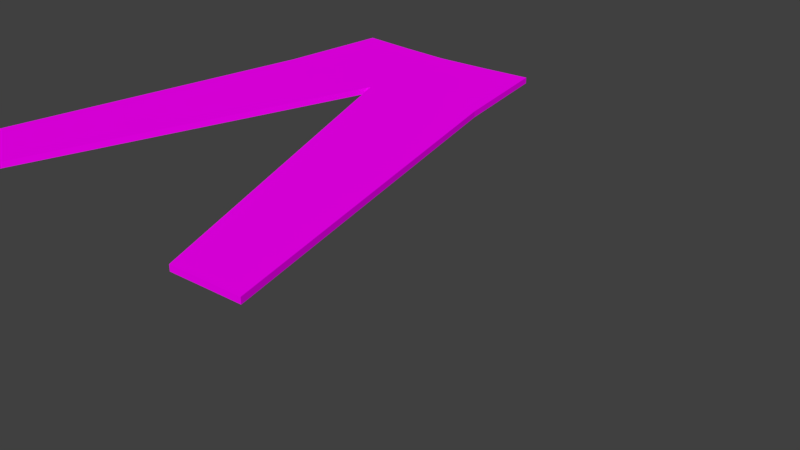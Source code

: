 # Source: pants.blend  (saved by Blender 2.79.0; exported with 4.5.12 LTS)
import bpy
from mathutils import Matrix  # noqa: F401  (used for matrix-valued properties, if any)

bpy.ops.wm.read_factory_settings(use_empty=True)
scene = bpy.context.scene
scene.name = 'Scene'

# ---- collections
col_collection_1 = bpy.data.collections.new('Collection 1'); scene.collection.children.link(col_collection_1)

# ---- images (referenced by path relative to the original .blend; pixels are not part of the script)
import os
ASSET_DIR = os.environ.get("B2B_ASSET_DIR", "")  # directory of the original .blend (textures are referenced by path, not embedded)
HERE = os.path.dirname(os.path.abspath(__file__))  # packed textures are extracted next to this script under _unpacked/

def load_image(name, relpath, width, height, colorspace="sRGB"):
    """Load a texture the original file referenced (path relative to the .blend, or extracted next to this script)."""
    p = next((c for c in (os.path.join(HERE, relpath), os.path.join(ASSET_DIR, relpath)) if relpath and os.path.exists(c)), "")
    if p:
        img = bpy.data.images.load(p, check_existing=True)
        img.name = name
    else:  # same state as the original file: an image datablock whose file is absent (Cycles renders it pink)
        img = bpy.data.images.new(name, width, height)
        img.source = "FILE"
        img.filepath = "//" + (relpath or name)
    img.colorspace_settings.name = colorspace
    return img
img_pants = load_image('pants', 'pants.png', 1024, 1024, 'sRGB')

# ---- materials (node trees are filled in below, after node groups)
mat_pants = bpy.data.materials.new('pants')
mat_pants.alpha_threshold = 0.0
mat_pants.roughness = 0.5

# ---- material node trees
mat_pants.use_nodes = True; mat_pants.node_tree.nodes.clear()
_N = mat_pants.node_tree.nodes; _L = mat_pants.node_tree.links
n0 = _N.new('ShaderNodeOutputMaterial'); n0.name = 'Material Output'; n0.location = (300, 300)
n1 = _N.new('ShaderNodeBsdfDiffuse'); n1.name = 'Diffuse BSDF'; n1.location = (10, 300)
n2 = _N.new('ShaderNodeTexImage'); n2.name = 'Image Texture'; n2.location = (-180, 300)
n2.width = 140
n2.image = img_pants
_L.new(n1.outputs[0], n0.inputs[0])
_L.new(n2.outputs[0], n1.inputs[0])
n0.is_active_output = True

# ---- world
world_world = bpy.data.worlds.new('World'); scene.world = world_world
world_world.color = (0.05088, 0.05088, 0.05088)
world_world.use_sun_shadow = False
world_world.sun_shadow_jitter_overblur = 0.0
world_world.cycles.sampling_method = 'MANUAL'

# ---- meshes
me_plane_001 = bpy.data.meshes.new('Plane.001')
me_plane_001.from_pydata([(-0.9972, 0.7103, 0.0), (-0.5, 0.6572, 0.0), (-0.8669, 1.628, 0.0), (-0.4334, 1.593, 0.0), (0.0, 0.6041, 0.0), (0.0, 1.569, 0.0), (-1.683, -2.427, 0.0), (-1.381, -2.432, 0.0), (-1.079, -2.438, 0.0), (0.9972, 0.7103, 0.0), (0.5, 0.6572, 0.0), (0.8669, 1.628, 0.0), (0.4334, 1.593, 0.0), (-0.8834, 1.512, 0.0), (-0.4419, 1.474, 0.0), (1.683, -2.427, 0.0), (1.381, -2.432, 0.0), (1.079, -2.438, 0.0), (0.0, 1.447, 0.0), (0.8834, 1.512, 0.0), (0.4419, 1.474, 0.0), (-0.9972, 0.7103, 0.05041), (-0.5, 0.6572, 0.05041), (-0.8669, 1.628, 0.05041), (-0.4334, 1.593, 0.05041), (0.0, 0.6041, 0.05041), (0.0, 1.569, 0.05041), (-1.683, -2.427, 0.05041), (-1.381, -2.432, 0.05041), (-1.079, -2.438, 0.05041), (0.9972, 0.7103, 0.05041), (0.5, 0.6572, 0.05041), (0.8669, 1.628, 0.05041), (0.4334, 1.593, 0.05041), (-0.8834, 1.512, 0.05041), (-0.4419, 1.474, 0.05041), (1.683, -2.427, 0.05041), (1.381, -2.432, 0.05041), (1.079, -2.438, 0.05041), (0.0, 1.447, 0.05041), (0.8834, 1.512, 0.05041), (0.4419, 1.474, 0.05041), (-0.9403, -0.8876, 0.0), (-0.5393, -0.9171, 0.0), (-1.34, -0.8581, 0.0), (-0.9403, -0.8876, 0.05041), (-0.5393, -0.9171, 0.05041), (-1.34, -0.8581, 0.05041), (0.5393, -0.9171, 0.0), (0.9403, -0.8876, 0.0), (1.34, -0.8581, 0.0), (0.5393, -0.9171, 0.05041), (0.9403, -0.8876, 0.05041), (1.34, -0.8581, 0.05041)], [], [(13, 2, 3, 14), (14, 3, 5, 18), (43, 8, 7, 42), (42, 7, 6, 44), (19, 20, 12, 11), (20, 18, 5, 12), (48, 49, 16, 17), (49, 50, 15, 16), (10, 4, 18, 20), (9, 10, 20, 19), (1, 14, 18, 4), (0, 13, 14, 1), (34, 35, 24, 23), (35, 39, 26, 24), (46, 45, 28, 29), (45, 47, 27, 28), (40, 32, 33, 41), (41, 33, 26, 39), (51, 38, 37, 52), (52, 37, 36, 53), (31, 41, 39, 25), (30, 40, 41, 31), (22, 25, 39, 35), (21, 22, 35, 34), (50, 53, 36, 15), (5, 26, 33, 12), (48, 51, 25, 4), (43, 46, 29, 8), (13, 34, 23, 2), (2, 23, 24, 3), (44, 47, 21, 0), (11, 32, 40, 19), (15, 36, 37, 16), (19, 40, 30, 9), (3, 24, 26, 5), (16, 37, 38, 17), (7, 28, 27, 6), (0, 21, 34, 13), (12, 33, 32, 11), (8, 29, 28, 7), (6, 27, 47, 44), (4, 25, 46, 43), (22, 21, 47, 45), (25, 22, 45, 46), (1, 42, 44, 0), (4, 43, 42, 1), (17, 38, 51, 48), (9, 30, 53, 50), (31, 52, 53, 30), (25, 51, 52, 31), (10, 9, 50, 49), (4, 10, 49, 48)])
_uv = me_plane_001.uv_layers.new(name='UVMap')
_uv.uv.foreach_set('vector', [0.8933, 0.8841, 0.8866, 0.9068, 0.8013, 0.8872, 0.8064, 0.8637, 0.8064, 0.8637, 0.8013, 0.8872, 0.7156, 0.8699, 0.7191, 0.8454, 0.6001, 0.4435, 0.6754, 0.2289, 0.7172, 0.2297, 0.6537, 0.4439, 0.6537, 0.4439, 0.7172, 0.2297, 0.7591, 0.2305, 0.7071, 0.4443, 0.5412, 0.8327, 0.6303, 0.838, 0.6285, 0.862, 0.5411, 0.8564, 0.6303, 0.838, 0.7191, 0.8454, 0.7156, 0.8699, 0.6285, 0.862, 0.4507, 0.4435, 0.3971, 0.4439, 0.3346, 0.2297, 0.3764, 0.2289, 0.3971, 0.4439, 0.3437, 0.4443, 0.2927, 0.2305, 0.3346, 0.2297, 0.4596, 0.6581, 0.5249, 0.6581, 0.5249, 0.772, 0.4596, 0.772, 0.3946, 0.6581, 0.4596, 0.6581, 0.4596, 0.772, 0.3946, 0.772, 0.5901, 0.6581, 0.5901, 0.772, 0.5249, 0.772, 0.5249, 0.6581, 0.6552, 0.6581, 0.6552, 0.772, 0.5901, 0.772, 0.5901, 0.6581, 0.1785, 0.8812, 0.2655, 0.8616, 0.2705, 0.8851, 0.185, 0.9041, 0.2655, 0.8616, 0.3529, 0.844, 0.3563, 0.8684, 0.2705, 0.8851, 0.4497, 0.4438, 0.3961, 0.4442, 0.3326, 0.2303, 0.3744, 0.2295, 0.3961, 0.4442, 0.3427, 0.4446, 0.2907, 0.2311, 0.3326, 0.2303, 0.531, 0.8326, 0.5309, 0.8564, 0.4435, 0.8612, 0.4419, 0.8373, 0.4419, 0.8373, 0.4435, 0.8612, 0.3563, 0.8684, 0.3529, 0.844, 0.5991, 0.4438, 0.6733, 0.2295, 0.7152, 0.2303, 0.6527, 0.4442, 0.6527, 0.4442, 0.7152, 0.2303, 0.757, 0.2311, 0.7061, 0.4446, 0.5901, 0.6581, 0.5901, 0.772, 0.5249, 0.772, 0.5249, 0.6581, 0.6552, 0.6581, 0.6552, 0.772, 0.5901, 0.772, 0.5901, 0.6581, 0.4596, 0.6581, 0.5249, 0.6581, 0.5249, 0.772, 0.4596, 0.772, 0.3946, 0.6581, 0.4596, 0.6581, 0.4596, 0.772, 0.3946, 0.772, 0.6866, 0.1178, 0.6866, 0.1704, 0.4857, 0.1708, 0.4857, 0.1182, 0.5, 0.02902, 0.5, 1.703e-05, 0.7498, 1.706e-05, 0.7498, 0.02902, 0.2009, 0.1178, 0.2008, 0.1704, 8.464e-06, 0.171, 1.881e-05, 0.1184, 0.2008, 0.09789, 0.2009, 0.05766, 0.4017, 0.05722, 0.4017, 0.09745, 0.1687, 0.884, 0.1785, 0.8812, 0.185, 0.9041, 0.1752, 0.9068, 1.703e-05, 0.02902, 1.703e-05, 1.706e-05, 0.2502, 1.703e-05, 0.2502, 0.02902, 0.6866, 0.09781, 0.6866, 0.05758, 0.8874, 0.05723, 0.8874, 0.09747, 0.5411, 0.8564, 0.5309, 0.8564, 0.531, 0.8326, 0.5412, 0.8327, 0.4857, 0.1182, 0.4857, 0.1708, 0.4437, 0.1703, 0.4437, 0.1177, 1.0, 0.1186, 1.0, 0.1712, 0.8874, 0.1699, 0.8874, 0.1173, 0.2502, 0.02902, 0.2502, 1.703e-05, 0.5, 1.703e-05, 0.5, 0.02902, 0.4437, 0.1177, 0.4437, 0.1703, 0.4017, 0.1699, 0.4017, 0.1173, 0.4437, 0.09781, 0.4437, 0.05757, 0.4857, 0.05792, 0.4857, 0.09816, 0.8874, 0.09747, 0.8874, 0.05723, 1.0, 0.05818, 1.0, 0.09841, 0.7498, 0.02902, 0.7498, 1.706e-05, 1.0, 1.721e-05, 1.0, 0.02902, 0.4017, 0.09745, 0.4017, 0.05722, 0.4437, 0.05757, 0.4437, 0.09781, 0.4857, 0.09816, 0.4857, 0.05792, 0.6866, 0.05758, 0.6866, 0.09781, 8.464e-06, 0.09832, 1.866e-05, 0.05809, 0.2009, 0.05766, 0.2008, 0.09789, 0.4596, 0.6581, 0.3946, 0.6581, 0.3427, 0.4446, 0.3961, 0.4442, 0.5249, 0.6581, 0.4596, 0.6581, 0.3961, 0.4442, 0.4497, 0.4438, 0.5901, 0.6581, 0.6537, 0.4439, 0.7071, 0.4443, 0.6552, 0.6581, 0.5249, 0.6581, 0.6001, 0.4435, 0.6537, 0.4439, 0.5901, 0.6581, 0.4017, 0.1173, 0.4017, 0.1699, 0.2008, 0.1704, 0.2009, 0.1178, 0.8874, 0.1173, 0.8874, 0.1699, 0.6866, 0.1704, 0.6866, 0.1178, 0.5901, 0.6581, 0.6527, 0.4442, 0.7061, 0.4446, 0.6552, 0.6581, 0.5249, 0.6581, 0.5991, 0.4438, 0.6527, 0.4442, 0.5901, 0.6581, 0.4596, 0.6581, 0.3946, 0.6581, 0.3437, 0.4443, 0.3971, 0.4439, 0.5249, 0.6581, 0.4596, 0.6581, 0.3971, 0.4439, 0.4507, 0.4435])
me_plane_001.materials.append(mat_pants)
me_plane_001.use_remesh_preserve_volume = False
me_plane_001.use_remesh_preserve_attributes = False
me_plane_001.use_mirror_vertex_groups = False
me_plane_001.use_paint_bone_selection = False
me_plane_001.use_paint_mask = True
me_plane_001.update()
arm_armature = bpy.data.armatures.new('Armature')  # bones are not reproduced

# ---- objects
ob_armature = bpy.data.objects.new('Armature', arm_armature)
ob_plane = bpy.data.objects.new('Plane', me_plane_001)

# ---- transforms, parenting, visibility, modifiers, constraints
ob_armature.location = (-0.5163, 0.5622, 0.0)
ob_armature.rotation_euler = (1.571, -0.0, -0.3917)
ob_armature.show_in_front = True
ob_armature.lineart.crease_threshold = 0.0
ob_plane.parent = ob_armature
ob_plane.matrix_parent_inverse = Matrix(((0.9243, -0.3818, -1.776e-15, 0.6918), (-1.669e-08, -4.04e-08, 1.0, 1.41e-08), (-0.3818, -0.9243, -4.371e-08, 0.3225), (0.0, 0.0, 0.0, 1.0)))
ob_plane.location = (0.0, 0.0, 0.0)
ob_plane.lineart.crease_threshold = 0.0
_vg = ob_plane.vertex_groups.new(name='leg1.L')
for _i, _w in zip([0, 1, 2, 3, 4, 5, 6, 7, 8, 11, 12, 13, 14, 18, 19, 20, 21, 22, 23, 24, 25, 26, 27, 28, 29, 32, 33, 34, 35, 39, 40, 41, 42, 43, 44, 45, 46, 47, 48, 51], [0.0, 0.0, 0.0, 0.0, 0.0, 0.0, 0.0, 0.0, 0.0, 0.0, 0.0, 0.0, 0.0, 0.0, 0.0, 0.0, 0.0, 0.0, 0.0, 0.0, 0.0, 0.0, 0.0, 0.0, 0.0, 0.0, 0.0, 0.0, 0.0, 0.0, 0.0, 0.0, 1.0, 1.0, 1.0, 1.0, 1.0, 1.0, 0.0, 0.0]): _vg.add([_i], _w, 'REPLACE')
_vg = ob_plane.vertex_groups.new(name='leg2.L')
for _i, _w in zip([6, 7, 8, 27, 28, 29, 42, 43, 44, 45, 46, 47], [1.002, 0.996, 0.9794, 1.0, 1.0, 1.0, 0.498, 0.4897, 0.5008, 0.0, 0.0, 0.0]): _vg.add([_i], _w, 'REPLACE')
_vg = ob_plane.vertex_groups.new(name='leg1.R')
for _i, _w in zip([2, 3, 4, 5, 9, 10, 11, 12, 13, 14, 16, 17, 18, 19, 20, 23, 24, 25, 26, 30, 31, 32, 33, 34, 35, 37, 38, 39, 40, 41, 42, 43, 46, 48, 49, 50, 51, 52, 53], [0.0, 0.0, 0.0, 0.0, 0.0, 0.0, 0.0, 0.0, 0.0, 0.0, 0.0, 0.0, 0.0, 0.0, 0.0, 0.0, 0.0, 0.0, 0.0, 0.0, 0.0, 0.0, 0.0, 0.0, 0.0, 0.0, 0.0, 0.0, 0.0, 0.0, 0.0, 0.0, 0.0, 1.0, 1.0, 1.0, 1.0, 1.0, 1.0]): _vg.add([_i], _w, 'REPLACE')
_vg = ob_plane.vertex_groups.new(name='leg2.R')
for _i, _w in zip([10, 15, 16, 17, 36, 37, 38, 48, 49, 50, 51, 52, 53], [0.0, 1.002, 0.9961, 0.9797, 1.002, 0.9966, 0.9796, 0.0, 0.0, 0.0, 0.0, 0.0, 0.0]): _vg.add([_i], _w, 'REPLACE')
_m = ob_plane.modifiers.new('Armature', 'ARMATURE')
_m.object = ob_armature

# ---- collection membership
col_collection_1.objects.link(ob_armature)
col_collection_1.objects.link(ob_plane)

# ---- scene / render settings (as saved in the file)
scene.frame_start = 1; scene.frame_end = 250; scene.frame_set(1)
scene.render.engine = 'CYCLES'
scene.render.resolution_percentage = 50
scene.render.dither_intensity = 0.0
scene.cycles.use_denoising = False
scene.cycles.samples = 128
scene.cycles.sampling_pattern = 'TABULATED_SOBOL'
scene.cycles.use_adaptive_sampling = False
scene.cycles.use_light_tree = False
scene.cycles.blur_glossy = 0.0
scene.cycles.sample_clamp_indirect = 0.0
scene.view_settings.view_transform = 'Standard'
bpy.context.view_layer.update()

# ---- added for rendering (the .blend has no active camera and no usable light): camera, sun
cam_auto = bpy.data.cameras.new('AutoCamera')
cam_auto.lens = 50.0
cam_auto.sensor_width = 36.0
cam_auto.clip_end = 1000.0
ob_auto_camera = bpy.data.objects.new('AutoCamera', cam_auto)
scene.collection.objects.link(ob_auto_camera)
ob_auto_camera.location = (5.8004, -5.97214, 3.24797)
ob_auto_camera.rotation_euler = (1.09748, -7.21219e-08, 0.694738)
scene.camera = ob_auto_camera
light_auto_sun = bpy.data.lights.new('AutoSun', 'SUN')
light_auto_sun.energy = 3.0
light_auto_sun.angle = 0.0523599
ob_auto_sun = bpy.data.objects.new('AutoSun', light_auto_sun)
scene.collection.objects.link(ob_auto_sun)
ob_auto_sun.rotation_euler = (0.872665, 0.174533, 0.523599)
bpy.context.view_layer.update()
